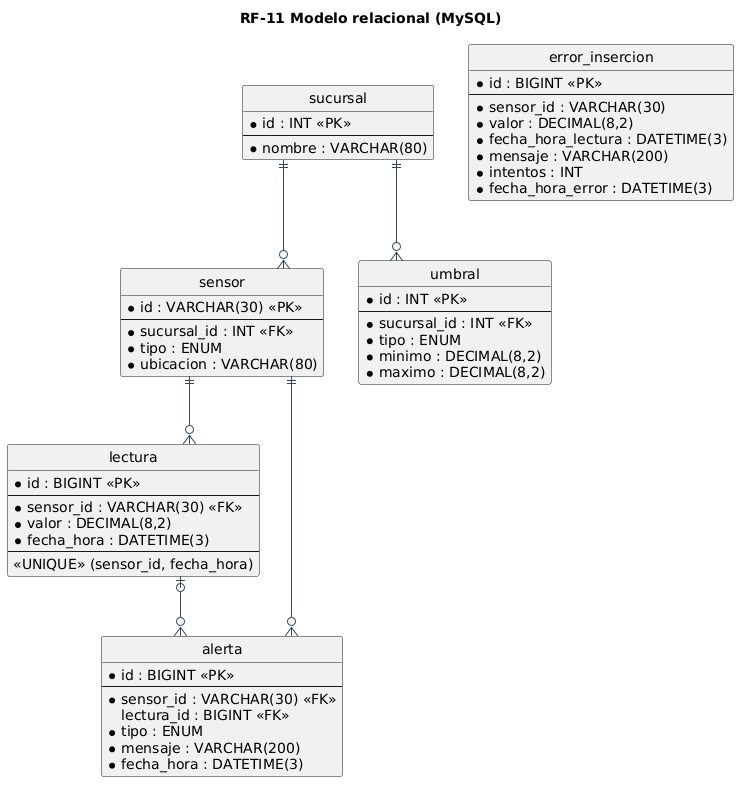

The diagram above was rendered by PlantUML. Its source (embedded in the PNG):
@startuml relacional_rf11
title RF-11 Modelo relacional (MySQL)
hide circle
skinparam linetype ortho
skinparam shadowing false
skinparam defaultFontName Arial
skinparam ArrowColor #34495E
skinparam entity {
  BackgroundColor #FDFEFE
  BorderColor #34495E
}

entity sucursal {
  * id : INT <<PK>>
  --
  * nombre : VARCHAR(80)
}

entity sensor {
  * id : VARCHAR(30) <<PK>>
  --
  * sucursal_id : INT <<FK>>
  * tipo : ENUM
  * ubicacion : VARCHAR(80)
}

entity umbral {
  * id : INT <<PK>>
  --
  * sucursal_id : INT <<FK>>
  * tipo : ENUM
  * minimo : DECIMAL(8,2)
  * maximo : DECIMAL(8,2)
}

entity lectura {
  * id : BIGINT <<PK>>
  --
  * sensor_id : VARCHAR(30) <<FK>>
  * valor : DECIMAL(8,2)
  * fecha_hora : DATETIME(3)
  --
  <<UNIQUE>> (sensor_id, fecha_hora)
}

entity alerta {
  * id : BIGINT <<PK>>
  --
  * sensor_id : VARCHAR(30) <<FK>>
  lectura_id : BIGINT <<FK>>
  * tipo : ENUM
  * mensaje : VARCHAR(200)
  * fecha_hora : DATETIME(3)
}

entity error_insercion {
  * id : BIGINT <<PK>>
  --
  * sensor_id : VARCHAR(30)
  * valor : DECIMAL(8,2)
  * fecha_hora_lectura : DATETIME(3)
  * mensaje : VARCHAR(200)
  * intentos : INT
  * fecha_hora_error : DATETIME(3)
}

sucursal ||--o{ sensor
sucursal ||--o{ umbral
sensor ||--o{ lectura
sensor ||--o{ alerta
lectura |o--o{ alerta

@enduml